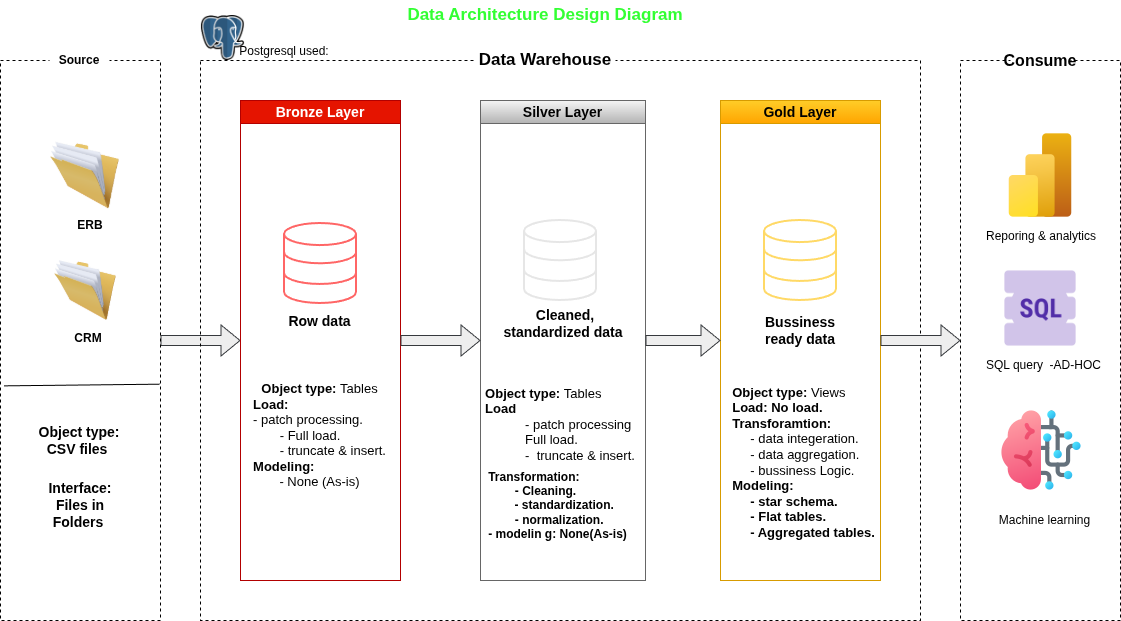

The diagram above was exported from draw.io. Its source (the exported page's mxGraphModel, read from the mxfile embedded in the PNG):
<mxGraphModel dx="1426" dy="849" grid="1" gridSize="10" guides="1" tooltips="1" connect="1" arrows="1" fold="1" page="1" pageScale="1" pageWidth="1169" pageHeight="827" math="0" shadow="0">
  <root>
    <mxCell id="0" />
    <mxCell id="1" parent="0" />
    <mxCell id="Vbo86MVD0W6KxTQdGyEd-45" style="edgeStyle=orthogonalEdgeStyle;rounded=0;orthogonalLoop=1;jettySize=auto;html=1;exitX=1;exitY=0.5;exitDx=0;exitDy=0;entryX=0;entryY=0.5;entryDx=0;entryDy=0;shape=flexArrow;fillColor=#eeeeee;strokeColor=#36393d;" edge="1" parent="1" source="Vbo86MVD0W6KxTQdGyEd-2" target="Vbo86MVD0W6KxTQdGyEd-12">
      <mxGeometry relative="1" as="geometry" />
    </mxCell>
    <mxCell id="Vbo86MVD0W6KxTQdGyEd-2" value="" style="rounded=0;whiteSpace=wrap;html=1;dashed=1;fillColor=none;" vertex="1" parent="1">
      <mxGeometry x="40" y="80" width="160" height="560" as="geometry" />
    </mxCell>
    <mxCell id="Vbo86MVD0W6KxTQdGyEd-3" value="" style="rounded=0;whiteSpace=wrap;html=1;dashed=1;fillColor=none;" vertex="1" parent="1">
      <mxGeometry x="240" y="80" width="720" height="560" as="geometry" />
    </mxCell>
    <mxCell id="Vbo86MVD0W6KxTQdGyEd-4" value="" style="rounded=0;whiteSpace=wrap;html=1;dashed=1;fillColor=none;" vertex="1" parent="1">
      <mxGeometry x="1000" y="80" width="160" height="560" as="geometry" />
    </mxCell>
    <mxCell id="Vbo86MVD0W6KxTQdGyEd-7" value="&lt;b&gt;Source&lt;/b&gt;" style="text;html=1;whiteSpace=wrap;strokeColor=none;fillColor=default;align=center;verticalAlign=middle;rounded=0;" vertex="1" parent="1">
      <mxGeometry x="89" y="65" width="60" height="30" as="geometry" />
    </mxCell>
    <mxCell id="Vbo86MVD0W6KxTQdGyEd-8" value="&lt;b&gt;&lt;font style=&quot;font-size: 17px;&quot;&gt;Data Warehouse&lt;/font&gt;&lt;/b&gt;" style="text;html=1;whiteSpace=wrap;strokeColor=none;fillColor=default;align=center;verticalAlign=middle;rounded=0;" vertex="1" parent="1">
      <mxGeometry x="515" y="65" width="140" height="30" as="geometry" />
    </mxCell>
    <mxCell id="Vbo86MVD0W6KxTQdGyEd-10" value="&lt;b&gt;&lt;font style=&quot;font-size: 16px;&quot;&gt;Consume&lt;/font&gt;&lt;/b&gt;" style="text;html=1;whiteSpace=wrap;strokeColor=none;fillColor=default;align=center;verticalAlign=middle;rounded=0;" vertex="1" parent="1">
      <mxGeometry x="1050" y="65" width="60" height="30" as="geometry" />
    </mxCell>
    <mxCell id="Vbo86MVD0W6KxTQdGyEd-12" value="&lt;font style=&quot;font-size: 14px;&quot;&gt;Bronze Layer&lt;/font&gt;" style="swimlane;whiteSpace=wrap;html=1;fillColor=#e51400;strokeColor=#B20000;fontColor=#ffffff;" vertex="1" parent="1">
      <mxGeometry x="280" y="120" width="160" height="480" as="geometry" />
    </mxCell>
    <mxCell id="Vbo86MVD0W6KxTQdGyEd-27" value="" style="html=1;verticalLabelPosition=bottom;align=center;labelBackgroundColor=#ffffff;verticalAlign=top;strokeWidth=2;strokeColor=#FF6666;shadow=0;dashed=0;shape=mxgraph.ios7.icons.data;" vertex="1" parent="Vbo86MVD0W6KxTQdGyEd-12">
      <mxGeometry x="44" y="123" width="72" height="80" as="geometry" />
    </mxCell>
    <mxCell id="Vbo86MVD0W6KxTQdGyEd-30" value="&lt;b&gt;&lt;font style=&quot;font-size: 14px;&quot;&gt;Row data&lt;/font&gt;&lt;/b&gt;" style="text;html=1;whiteSpace=wrap;strokeColor=none;fillColor=none;align=center;verticalAlign=middle;rounded=0;" vertex="1" parent="Vbo86MVD0W6KxTQdGyEd-12">
      <mxGeometry x="33" y="206" width="93" height="29" as="geometry" />
    </mxCell>
    <mxCell id="Vbo86MVD0W6KxTQdGyEd-35" value="&lt;font style=&quot;font-size: 13px;&quot;&gt;&lt;b style=&quot;&quot;&gt;Object type: &lt;/b&gt;Tables&lt;/font&gt;&lt;div style=&quot;text-align: left;&quot;&gt;&lt;b&gt;&lt;font style=&quot;font-size: 13px;&quot;&gt;Load:&amp;nbsp;&lt;/font&gt;&lt;/b&gt;&lt;/div&gt;&lt;div style=&quot;text-align: left;&quot;&gt;&lt;font style=&quot;font-size: 13px;&quot;&gt;- patch processing.&lt;/font&gt;&lt;/div&gt;&lt;div style=&quot;text-align: left;&quot;&gt;&lt;span style=&quot;font-size: 13px; background-color: transparent; color: light-dark(rgb(0, 0, 0), rgb(255, 255, 255)); text-align: center;&quot;&gt;&lt;span style=&quot;white-space: pre;&quot;&gt;&#09;&lt;/span&gt;- Full load.&lt;/span&gt;&lt;/div&gt;&lt;div&gt;&lt;font style=&quot;font-size: 13px;&quot;&gt;&lt;span style=&quot;white-space: pre;&quot;&gt;&#09;&lt;/span&gt;- truncate &amp;amp; insert.&lt;/font&gt;&lt;/div&gt;&lt;div style=&quot;text-align: left;&quot;&gt;&lt;font style=&quot;font-size: 13px;&quot;&gt;&lt;b&gt;Modeling:&lt;/b&gt;&lt;/font&gt;&lt;/div&gt;&lt;div&gt;&lt;font style=&quot;font-size: 13px;&quot;&gt;- None (As-is)&lt;/font&gt;&lt;/div&gt;" style="text;html=1;whiteSpace=wrap;strokeColor=none;fillColor=none;align=center;verticalAlign=middle;rounded=0;" vertex="1" parent="Vbo86MVD0W6KxTQdGyEd-12">
      <mxGeometry x="9" y="279" width="141" height="111" as="geometry" />
    </mxCell>
    <mxCell id="Vbo86MVD0W6KxTQdGyEd-13" value="&lt;font style=&quot;font-size: 14px;&quot;&gt;Silver Layer&lt;/font&gt;" style="swimlane;whiteSpace=wrap;html=1;fillColor=#f5f5f5;gradientColor=#b3b3b3;strokeColor=#666666;" vertex="1" parent="1">
      <mxGeometry x="520" y="120" width="165" height="480" as="geometry" />
    </mxCell>
    <mxCell id="Vbo86MVD0W6KxTQdGyEd-14" value="&lt;font style=&quot;font-size: 14px;&quot;&gt;Gold Layer&lt;/font&gt;" style="swimlane;whiteSpace=wrap;html=1;startSize=23;fillColor=#ffcd28;gradientColor=#ffa500;strokeColor=#d79b00;" vertex="1" parent="1">
      <mxGeometry x="760" y="120" width="160" height="480" as="geometry" />
    </mxCell>
    <mxCell id="Vbo86MVD0W6KxTQdGyEd-29" value="" style="html=1;verticalLabelPosition=bottom;align=center;labelBackgroundColor=#ffffff;verticalAlign=top;strokeWidth=2;strokeColor=#FFD966;shadow=0;dashed=0;shape=mxgraph.ios7.icons.data;" vertex="1" parent="Vbo86MVD0W6KxTQdGyEd-14">
      <mxGeometry x="44" y="120" width="72" height="80" as="geometry" />
    </mxCell>
    <mxCell id="Vbo86MVD0W6KxTQdGyEd-32" value="&lt;font style=&quot;font-size: 14px;&quot;&gt;&lt;b&gt;Bussiness ready data&lt;/b&gt;&lt;/font&gt;" style="text;html=1;whiteSpace=wrap;strokeColor=none;fillColor=none;align=center;verticalAlign=middle;rounded=0;" vertex="1" parent="Vbo86MVD0W6KxTQdGyEd-14">
      <mxGeometry x="25" y="210" width="110" height="40" as="geometry" />
    </mxCell>
    <mxCell id="Vbo86MVD0W6KxTQdGyEd-17" value="" style="image;html=1;image=img/lib/clip_art/general/Full_Folder_128x128.png" vertex="1" parent="1">
      <mxGeometry x="90" y="160" width="69" height="70" as="geometry" />
    </mxCell>
    <mxCell id="Vbo86MVD0W6KxTQdGyEd-18" value="" style="image;html=1;image=img/lib/clip_art/general/Full_Folder_128x128.png" vertex="1" parent="1">
      <mxGeometry x="90" y="280" width="70" height="60" as="geometry" />
    </mxCell>
    <mxCell id="Vbo86MVD0W6KxTQdGyEd-20" value="" style="endArrow=none;html=1;rounded=0;exitX=0.022;exitY=0.581;exitDx=0;exitDy=0;exitPerimeter=0;entryX=0.995;entryY=0.578;entryDx=0;entryDy=0;entryPerimeter=0;" edge="1" parent="1" source="Vbo86MVD0W6KxTQdGyEd-2" target="Vbo86MVD0W6KxTQdGyEd-2">
      <mxGeometry width="50" height="50" relative="1" as="geometry">
        <mxPoint x="70" y="470" as="sourcePoint" />
        <mxPoint x="120" y="420" as="targetPoint" />
      </mxGeometry>
    </mxCell>
    <mxCell id="Vbo86MVD0W6KxTQdGyEd-21" value="&lt;b&gt;&lt;font style=&quot;font-size: 14px;&quot;&gt;Object type: CSV files&amp;nbsp;&lt;/font&gt;&lt;/b&gt;" style="text;html=1;whiteSpace=wrap;strokeColor=none;fillColor=none;align=center;verticalAlign=middle;rounded=0;" vertex="1" parent="1">
      <mxGeometry x="69" y="440" width="100" height="40" as="geometry" />
    </mxCell>
    <mxCell id="Vbo86MVD0W6KxTQdGyEd-22" value="&lt;b&gt;&lt;font style=&quot;font-size: 14px;&quot;&gt;Interface: Files in Folders&amp;nbsp;&lt;/font&gt;&lt;/b&gt;" style="text;html=1;whiteSpace=wrap;strokeColor=none;fillColor=none;align=center;verticalAlign=middle;rounded=0;" vertex="1" parent="1">
      <mxGeometry x="80" y="510" width="80" height="30" as="geometry" />
    </mxCell>
    <mxCell id="Vbo86MVD0W6KxTQdGyEd-23" value="&lt;b&gt;ERB&lt;/b&gt;" style="text;html=1;whiteSpace=wrap;strokeColor=none;fillColor=none;align=center;verticalAlign=middle;rounded=0;" vertex="1" parent="1">
      <mxGeometry x="100" y="230" width="60" height="30" as="geometry" />
    </mxCell>
    <mxCell id="Vbo86MVD0W6KxTQdGyEd-24" value="&lt;b&gt;CRM&lt;/b&gt;" style="text;html=1;whiteSpace=wrap;strokeColor=none;fillColor=none;align=center;verticalAlign=middle;rounded=0;" vertex="1" parent="1">
      <mxGeometry x="98" y="343" width="60" height="30" as="geometry" />
    </mxCell>
    <mxCell id="Vbo86MVD0W6KxTQdGyEd-28" value="" style="html=1;verticalLabelPosition=bottom;align=center;labelBackgroundColor=#ffffff;verticalAlign=top;strokeWidth=2;strokeColor=#E6E6E6;shadow=0;dashed=0;shape=mxgraph.ios7.icons.data;" vertex="1" parent="1">
      <mxGeometry x="564" y="240" width="72" height="80" as="geometry" />
    </mxCell>
    <mxCell id="Vbo86MVD0W6KxTQdGyEd-31" value="&lt;font style=&quot;font-size: 14px;&quot;&gt;&lt;b&gt;Cleaned, standardized data&amp;nbsp;&lt;/b&gt;&lt;/font&gt;" style="text;html=1;whiteSpace=wrap;strokeColor=none;fillColor=none;align=center;verticalAlign=middle;rounded=0;" vertex="1" parent="1">
      <mxGeometry x="540" y="328" width="130" height="30" as="geometry" />
    </mxCell>
    <mxCell id="Vbo86MVD0W6KxTQdGyEd-38" value="&lt;div style=&quot;text-align: left;&quot;&gt;&lt;b style=&quot;font-size: 13px; background-color: transparent; color: light-dark(rgb(0, 0, 0), rgb(255, 255, 255));&quot;&gt;Object type: &lt;/b&gt;&lt;span style=&quot;font-size: 13px; background-color: transparent; color: light-dark(rgb(0, 0, 0), rgb(255, 255, 255));&quot;&gt;Tables&lt;/span&gt;&lt;/div&gt;&lt;div style=&quot;text-align: left;&quot;&gt;&lt;b&gt;&lt;font style=&quot;font-size: 13px;&quot;&gt;Load&lt;/font&gt;&lt;/b&gt;&lt;/div&gt;&lt;blockquote style=&quot;margin: 0 0 0 40px; border: none; padding: 0px;&quot;&gt;&lt;div style=&quot;text-align: left;&quot;&gt;&lt;font style=&quot;font-size: 13px;&quot;&gt;- patch processing&lt;/font&gt;&lt;/div&gt;&lt;div style=&quot;text-align: left;&quot;&gt;&lt;font style=&quot;font-size: 13px;&quot;&gt;Full load.&lt;/font&gt;&lt;/div&gt;&lt;div style=&quot;text-align: left;&quot;&gt;&lt;span style=&quot;font-size: 13px; background-color: transparent; color: light-dark(rgb(0, 0, 0), rgb(255, 255, 255));&quot;&gt;-&amp;nbsp; truncate &amp;amp; insert.&lt;/span&gt;&lt;/div&gt;&lt;/blockquote&gt;" style="text;html=1;whiteSpace=wrap;strokeColor=none;fillColor=none;align=center;verticalAlign=middle;rounded=0;" vertex="1" parent="1">
      <mxGeometry x="510" y="381" width="180" height="125" as="geometry" />
    </mxCell>
    <mxCell id="Vbo86MVD0W6KxTQdGyEd-39" value="&lt;div style=&quot;text-align: left;&quot;&gt;&lt;b style=&quot;font-size: 13px; background-color: transparent; color: light-dark(rgb(0, 0, 0), rgb(255, 255, 255));&quot;&gt;Object type: &lt;/b&gt;&lt;span style=&quot;font-size: 13px; background-color: transparent; color: light-dark(rgb(0, 0, 0), rgb(255, 255, 255));&quot;&gt;Views&lt;/span&gt;&lt;/div&gt;&lt;div style=&quot;text-align: left;&quot;&gt;&lt;b&gt;&lt;font style=&quot;font-size: 13px;&quot;&gt;Load: No load.&lt;/font&gt;&lt;/b&gt;&lt;/div&gt;&lt;div style=&quot;text-align: left;&quot;&gt;&lt;span style=&quot;font-size: 13px;&quot;&gt;&lt;b&gt;Transforamtion:&lt;/b&gt;&lt;/span&gt;&lt;/div&gt;&lt;div style=&quot;text-align: left;&quot;&gt;&lt;span style=&quot;font-size: 13px;&quot;&gt;&amp;nbsp; &amp;nbsp; &amp;nbsp;- data integeration.&lt;/span&gt;&lt;/div&gt;&lt;div style=&quot;text-align: left;&quot;&gt;&lt;span style=&quot;font-size: 13px;&quot;&gt;&amp;nbsp; &amp;nbsp; &amp;nbsp;- data aggregation.&lt;/span&gt;&lt;/div&gt;&lt;div style=&quot;text-align: left;&quot;&gt;&lt;span style=&quot;font-size: 13px;&quot;&gt;&amp;nbsp; &amp;nbsp; &amp;nbsp;- bussiness Logic.&lt;/span&gt;&lt;/div&gt;&lt;div style=&quot;text-align: left;&quot;&gt;&lt;span style=&quot;font-size: 13px;&quot;&gt;&lt;b&gt;Modeling:&lt;/b&gt;&lt;/span&gt;&lt;/div&gt;&lt;div style=&quot;text-align: left;&quot;&gt;&lt;span style=&quot;font-size: 13px;&quot;&gt;&lt;b&gt;&amp;nbsp; &amp;nbsp; &amp;nbsp;- star schema.&lt;/b&gt;&lt;/span&gt;&lt;/div&gt;&lt;div style=&quot;text-align: left;&quot;&gt;&lt;span style=&quot;font-size: 13px;&quot;&gt;&lt;b&gt;&amp;nbsp; &amp;nbsp; &amp;nbsp;- Flat tables.&lt;/b&gt;&lt;/span&gt;&lt;/div&gt;&lt;div style=&quot;text-align: left;&quot;&gt;&lt;span style=&quot;font-size: 13px;&quot;&gt;&lt;b&gt;&amp;nbsp; &amp;nbsp; &amp;nbsp;- Aggregated tables.&lt;/b&gt;&lt;/span&gt;&lt;/div&gt;" style="text;html=1;whiteSpace=wrap;strokeColor=none;fillColor=none;align=center;verticalAlign=middle;rounded=0;" vertex="1" parent="1">
      <mxGeometry x="757.5" y="407" width="170.5" height="150" as="geometry" />
    </mxCell>
    <mxCell id="Vbo86MVD0W6KxTQdGyEd-42" value="&lt;div style=&quot;text-align: left;&quot;&gt;&lt;b style=&quot;background-color: transparent; color: light-dark(rgb(0, 0, 0), rgb(255, 255, 255));&quot;&gt;Transformation:&lt;/b&gt;&lt;/div&gt;&lt;div style=&quot;text-align: left;&quot;&gt;&lt;b&gt;&amp;nbsp; &amp;nbsp; &amp;nbsp; &amp;nbsp; - Cleaning.&lt;/b&gt;&lt;/div&gt;&lt;div&gt;&lt;b&gt;&amp;nbsp; &amp;nbsp; - standardization.&lt;/b&gt;&lt;/div&gt;&lt;div&gt;&lt;b style=&quot;background-color: transparent; color: light-dark(rgb(0, 0, 0), rgb(255, 255, 255));&quot;&gt;&amp;nbsp;- normalization.&lt;/b&gt;&lt;/div&gt;&lt;div&gt;&lt;b&gt;- modelin g: None(As-is)&lt;/b&gt;&lt;/div&gt;" style="text;html=1;whiteSpace=wrap;strokeColor=none;fillColor=none;align=center;verticalAlign=middle;rounded=0;" vertex="1" parent="1">
      <mxGeometry x="510" y="470" width="175" height="109" as="geometry" />
    </mxCell>
    <mxCell id="Vbo86MVD0W6KxTQdGyEd-49" style="edgeStyle=orthogonalEdgeStyle;rounded=0;orthogonalLoop=1;jettySize=auto;html=1;exitX=1;exitY=0.5;exitDx=0;exitDy=0;shape=flexArrow;fillColor=#eeeeee;strokeColor=#36393d;" edge="1" parent="1" source="Vbo86MVD0W6KxTQdGyEd-12">
      <mxGeometry relative="1" as="geometry">
        <mxPoint x="470" y="360" as="sourcePoint" />
        <mxPoint x="520" y="360" as="targetPoint" />
      </mxGeometry>
    </mxCell>
    <mxCell id="Vbo86MVD0W6KxTQdGyEd-50" style="edgeStyle=orthogonalEdgeStyle;rounded=0;orthogonalLoop=1;jettySize=auto;html=1;exitX=1;exitY=0.5;exitDx=0;exitDy=0;shape=flexArrow;fillColor=#eeeeee;strokeColor=#36393d;" edge="1" parent="1" source="Vbo86MVD0W6KxTQdGyEd-13">
      <mxGeometry relative="1" as="geometry">
        <mxPoint x="720" y="360" as="sourcePoint" />
        <mxPoint x="760" y="360" as="targetPoint" />
      </mxGeometry>
    </mxCell>
    <mxCell id="Vbo86MVD0W6KxTQdGyEd-52" style="edgeStyle=orthogonalEdgeStyle;rounded=0;orthogonalLoop=1;jettySize=auto;html=1;exitX=1;exitY=0.5;exitDx=0;exitDy=0;entryX=0;entryY=0.5;entryDx=0;entryDy=0;shape=flexArrow;fillColor=#eeeeee;strokeColor=#36393d;" edge="1" parent="1" source="Vbo86MVD0W6KxTQdGyEd-14" target="Vbo86MVD0W6KxTQdGyEd-4">
      <mxGeometry relative="1" as="geometry">
        <mxPoint x="980" y="400" as="sourcePoint" />
        <mxPoint x="1060" y="400" as="targetPoint" />
      </mxGeometry>
    </mxCell>
    <mxCell id="Vbo86MVD0W6KxTQdGyEd-53" value="&lt;b&gt;&lt;font style=&quot;font-size: 17px; color: rgb(51, 255, 51);&quot;&gt;Data Architecture Design Diagram&lt;/font&gt;&lt;/b&gt;" style="text;html=1;whiteSpace=wrap;strokeColor=none;fillColor=none;align=center;verticalAlign=middle;rounded=0;" vertex="1" parent="1">
      <mxGeometry x="395" y="20" width="380" height="30" as="geometry" />
    </mxCell>
    <mxCell id="Vbo86MVD0W6KxTQdGyEd-54" value="" style="shape=image;verticalLabelPosition=bottom;labelBackgroundColor=default;verticalAlign=top;aspect=fixed;imageAspect=0;image=data:image/png,(base64 omitted: 4880 chars);" vertex="1" parent="1">
      <mxGeometry x="1030" y="145" width="100" height="100" as="geometry" />
    </mxCell>
    <mxCell id="Vbo86MVD0W6KxTQdGyEd-56" value="" style="shape=image;verticalLabelPosition=bottom;labelBackgroundColor=default;verticalAlign=top;aspect=fixed;imageAspect=0;image=data:image/png,(base64 omitted: 10088 chars);" vertex="1" parent="1">
      <mxGeometry x="240" y="35" width="45" height="45" as="geometry" />
    </mxCell>
    <mxCell id="Vbo86MVD0W6KxTQdGyEd-57" value="Postgresql used:" style="text;html=1;whiteSpace=wrap;strokeColor=none;fillColor=none;align=center;verticalAlign=middle;rounded=0;" vertex="1" parent="1">
      <mxGeometry x="269" y="56" width="110" height="30" as="geometry" />
    </mxCell>
    <mxCell id="Vbo86MVD0W6KxTQdGyEd-58" value="Reporing &amp;amp; analytics" style="text;html=1;whiteSpace=wrap;strokeColor=none;fillColor=none;align=center;verticalAlign=middle;rounded=0;" vertex="1" parent="1">
      <mxGeometry x="1016" y="241" width="130" height="30" as="geometry" />
    </mxCell>
    <mxCell id="Vbo86MVD0W6KxTQdGyEd-59" value="" style="shape=image;verticalLabelPosition=bottom;labelBackgroundColor=default;verticalAlign=top;aspect=fixed;imageAspect=0;image=data:image/png,(base64 omitted: 3084 chars);" vertex="1" parent="1">
      <mxGeometry x="1035" y="283" width="90" height="90" as="geometry" />
    </mxCell>
    <mxCell id="Vbo86MVD0W6KxTQdGyEd-60" value="SQL query&amp;nbsp; -AD-HOC" style="text;html=1;whiteSpace=wrap;strokeColor=none;fillColor=none;align=center;verticalAlign=middle;rounded=0;" vertex="1" parent="1">
      <mxGeometry x="1024" y="370" width="119" height="30" as="geometry" />
    </mxCell>
    <mxCell id="Vbo86MVD0W6KxTQdGyEd-61" value="" style="shape=image;verticalLabelPosition=bottom;labelBackgroundColor=default;verticalAlign=top;aspect=fixed;imageAspect=0;image=data:image/png,(base64 omitted: 7828 chars);" vertex="1" parent="1">
      <mxGeometry x="1031" y="420" width="100" height="100" as="geometry" />
    </mxCell>
    <mxCell id="Vbo86MVD0W6KxTQdGyEd-62" value="Machine learning" style="text;html=1;whiteSpace=wrap;strokeColor=none;fillColor=none;align=center;verticalAlign=middle;rounded=0;" vertex="1" parent="1">
      <mxGeometry x="1030" y="525" width="109" height="30" as="geometry" />
    </mxCell>
  </root>
</mxGraphModel>